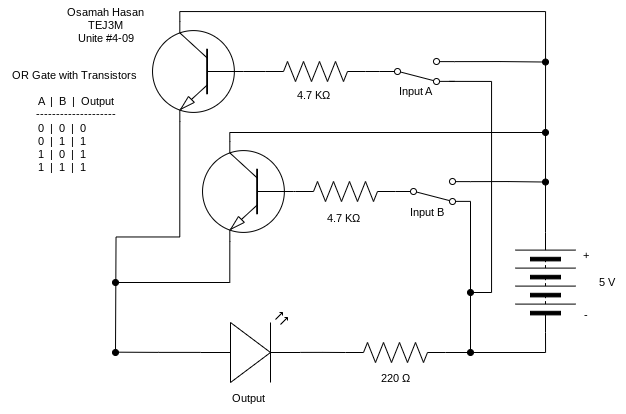

The diagram above was exported from draw.io. Its source (the exported page's mxGraphModel, read from the mxfile embedded in the PNG):
<mxGraphModel dx="547" dy="814" grid="1" gridSize="10" guides="1" tooltips="1" connect="1" arrows="1" fold="1" page="1" pageScale="1" pageWidth="827" pageHeight="1169" math="0" shadow="0">
  <root>
    <mxCell id="0" />
    <mxCell id="1" parent="0" />
    <mxCell id="18" style="edgeStyle=orthogonalEdgeStyle;shape=connector;rounded=0;html=1;exitX=1;exitY=0.12;exitDx=0;exitDy=0;strokeColor=default;align=center;verticalAlign=middle;fontFamily=Helvetica;fontSize=11;fontColor=default;labelBackgroundColor=default;endArrow=oval;endFill=1;" edge="1" parent="1" source="2">
      <mxGeometry relative="1" as="geometry">
        <mxPoint x="680" y="269.52941176470586" as="targetPoint" />
      </mxGeometry>
    </mxCell>
    <mxCell id="23" style="edgeStyle=orthogonalEdgeStyle;shape=connector;rounded=0;html=1;exitX=1;exitY=0.88;exitDx=0;exitDy=0;strokeColor=default;align=center;verticalAlign=middle;fontFamily=Helvetica;fontSize=11;fontColor=default;labelBackgroundColor=default;endArrow=oval;endFill=1;" edge="1" parent="1">
      <mxGeometry relative="1" as="geometry">
        <mxPoint x="605" y="500" as="targetPoint" />
        <mxPoint x="584" y="288.88" as="sourcePoint" />
        <Array as="points">
          <mxPoint x="626" y="289" />
          <mxPoint x="626" y="500" />
        </Array>
      </mxGeometry>
    </mxCell>
    <mxCell id="2" value="" style="html=1;shape=mxgraph.electrical.electro-mechanical.twoWaySwitch;aspect=fixed;elSwitchState=2;flipV=1;" vertex="1" parent="1">
      <mxGeometry x="514" y="266" width="75" height="26" as="geometry" />
    </mxCell>
    <mxCell id="20" style="edgeStyle=orthogonalEdgeStyle;shape=connector;rounded=0;html=1;exitX=1;exitY=0.12;exitDx=0;exitDy=0;strokeColor=default;align=center;verticalAlign=middle;fontFamily=Helvetica;fontSize=11;fontColor=default;labelBackgroundColor=default;endArrow=oval;endFill=1;" edge="1" parent="1" source="3">
      <mxGeometry relative="1" as="geometry">
        <mxPoint x="680" y="389.52941176470586" as="targetPoint" />
      </mxGeometry>
    </mxCell>
    <mxCell id="21" style="edgeStyle=orthogonalEdgeStyle;shape=connector;rounded=0;html=1;exitX=1;exitY=0.88;exitDx=0;exitDy=0;strokeColor=default;align=center;verticalAlign=middle;fontFamily=Helvetica;fontSize=11;fontColor=default;labelBackgroundColor=default;endArrow=oval;endFill=1;" edge="1" parent="1" source="3">
      <mxGeometry relative="1" as="geometry">
        <mxPoint x="605" y="560" as="targetPoint" />
        <Array as="points">
          <mxPoint x="605" y="500" />
          <mxPoint x="605" y="500" />
        </Array>
      </mxGeometry>
    </mxCell>
    <mxCell id="3" value="" style="html=1;shape=mxgraph.electrical.electro-mechanical.twoWaySwitch;aspect=fixed;elSwitchState=2;flipV=1;" vertex="1" parent="1">
      <mxGeometry x="530" y="386" width="75" height="26" as="geometry" />
    </mxCell>
    <mxCell id="27" style="edgeStyle=orthogonalEdgeStyle;shape=connector;rounded=0;html=1;exitX=0.7;exitY=1;exitDx=0;exitDy=0;exitPerimeter=0;strokeColor=default;align=center;verticalAlign=middle;fontFamily=Helvetica;fontSize=11;fontColor=default;labelBackgroundColor=default;endArrow=oval;endFill=1;" edge="1" parent="1" source="4">
      <mxGeometry relative="1" as="geometry">
        <mxPoint x="250" y="560" as="targetPoint" />
      </mxGeometry>
    </mxCell>
    <mxCell id="4" value="" style="verticalLabelPosition=bottom;shadow=0;dashed=0;align=center;html=1;verticalAlign=top;shape=mxgraph.electrical.transistors.npn_transistor_1;flipV=0;flipH=1;" vertex="1" parent="1">
      <mxGeometry x="285" y="229" width="95" height="100" as="geometry" />
    </mxCell>
    <mxCell id="19" style="edgeStyle=orthogonalEdgeStyle;shape=connector;rounded=0;html=1;exitX=0.7;exitY=0;exitDx=0;exitDy=0;exitPerimeter=0;strokeColor=default;align=center;verticalAlign=middle;fontFamily=Helvetica;fontSize=11;fontColor=default;labelBackgroundColor=default;endArrow=oval;endFill=1;" edge="1" parent="1" source="5">
      <mxGeometry relative="1" as="geometry">
        <mxPoint x="680" y="340" as="targetPoint" />
        <Array as="points">
          <mxPoint x="364" y="340" />
        </Array>
      </mxGeometry>
    </mxCell>
    <mxCell id="24" style="edgeStyle=orthogonalEdgeStyle;shape=connector;rounded=0;html=1;exitX=0.7;exitY=1;exitDx=0;exitDy=0;exitPerimeter=0;strokeColor=default;align=center;verticalAlign=middle;fontFamily=Helvetica;fontSize=11;fontColor=default;labelBackgroundColor=default;endArrow=oval;endFill=1;" edge="1" parent="1" source="5">
      <mxGeometry relative="1" as="geometry">
        <mxPoint x="250" y="490" as="targetPoint" />
        <Array as="points">
          <mxPoint x="364" y="490" />
        </Array>
      </mxGeometry>
    </mxCell>
    <mxCell id="5" value="" style="verticalLabelPosition=bottom;shadow=0;dashed=0;align=center;html=1;verticalAlign=top;shape=mxgraph.electrical.transistors.npn_transistor_1;flipH=1;" vertex="1" parent="1">
      <mxGeometry x="335" y="349" width="95" height="100" as="geometry" />
    </mxCell>
    <mxCell id="6" value="" style="pointerEvents=1;verticalLabelPosition=bottom;shadow=0;dashed=0;align=center;html=1;verticalAlign=top;shape=mxgraph.electrical.resistors.resistor_2;" vertex="1" parent="1">
      <mxGeometry x="400" y="269" width="100" height="20" as="geometry" />
    </mxCell>
    <mxCell id="7" value="" style="pointerEvents=1;verticalLabelPosition=bottom;shadow=0;dashed=0;align=center;html=1;verticalAlign=top;shape=mxgraph.electrical.resistors.resistor_2;" vertex="1" parent="1">
      <mxGeometry x="430" y="389" width="100" height="20" as="geometry" />
    </mxCell>
    <mxCell id="15" style="edgeStyle=orthogonalEdgeStyle;shape=connector;rounded=0;html=1;exitX=1;exitY=0.5;exitDx=0;exitDy=0;exitPerimeter=0;entryX=0;entryY=0.5;entryDx=0;entryDy=0;strokeColor=default;align=center;verticalAlign=middle;fontFamily=Helvetica;fontSize=11;fontColor=default;labelBackgroundColor=default;endArrow=none;endFill=0;" edge="1" parent="1" source="8" target="9">
      <mxGeometry relative="1" as="geometry" />
    </mxCell>
    <mxCell id="8" value="" style="pointerEvents=1;verticalLabelPosition=bottom;shadow=0;dashed=0;align=center;html=1;verticalAlign=top;shape=mxgraph.electrical.resistors.resistor_2;" vertex="1" parent="1">
      <mxGeometry x="480" y="550" width="100" height="20" as="geometry" />
    </mxCell>
    <mxCell id="9" value="" style="pointerEvents=1;verticalLabelPosition=bottom;shadow=0;dashed=0;align=center;html=1;verticalAlign=top;shape=mxgraph.electrical.miscellaneous.batteryStack;rotation=-90;" vertex="1" parent="1">
      <mxGeometry x="630" y="460" width="100" height="60" as="geometry" />
    </mxCell>
    <mxCell id="26" style="edgeStyle=orthogonalEdgeStyle;shape=connector;rounded=0;html=1;exitX=0;exitY=0.57;exitDx=0;exitDy=0;exitPerimeter=0;strokeColor=default;align=center;verticalAlign=middle;fontFamily=Helvetica;fontSize=11;fontColor=default;labelBackgroundColor=default;endArrow=none;endFill=0;" edge="1" parent="1" source="10">
      <mxGeometry relative="1" as="geometry">
        <mxPoint x="250" y="559.6666666666667" as="targetPoint" />
      </mxGeometry>
    </mxCell>
    <mxCell id="10" value="" style="verticalLabelPosition=bottom;shadow=0;dashed=0;align=center;html=1;verticalAlign=top;shape=mxgraph.electrical.opto_electronics.led_2;pointerEvents=1;" vertex="1" parent="1">
      <mxGeometry x="335" y="520" width="100" height="70" as="geometry" />
    </mxCell>
    <mxCell id="11" style="edgeStyle=orthogonalEdgeStyle;html=1;exitX=0;exitY=0.5;exitDx=0;exitDy=0;entryX=1;entryY=0.5;entryDx=0;entryDy=0;entryPerimeter=0;endArrow=none;endFill=0;rounded=0;" edge="1" parent="1" source="2" target="6">
      <mxGeometry relative="1" as="geometry" />
    </mxCell>
    <mxCell id="12" style="edgeStyle=orthogonalEdgeStyle;shape=connector;rounded=0;html=1;exitX=0;exitY=0.5;exitDx=0;exitDy=0;exitPerimeter=0;entryX=0;entryY=0.5;entryDx=0;entryDy=0;entryPerimeter=0;strokeColor=default;align=center;verticalAlign=middle;fontFamily=Helvetica;fontSize=11;fontColor=default;labelBackgroundColor=default;endArrow=none;endFill=0;" edge="1" parent="1" source="6" target="4">
      <mxGeometry relative="1" as="geometry" />
    </mxCell>
    <mxCell id="13" style="edgeStyle=orthogonalEdgeStyle;shape=connector;rounded=0;html=1;exitX=0;exitY=0.5;exitDx=0;exitDy=0;exitPerimeter=0;entryX=0;entryY=0.5;entryDx=0;entryDy=0;entryPerimeter=0;strokeColor=default;align=center;verticalAlign=middle;fontFamily=Helvetica;fontSize=11;fontColor=default;labelBackgroundColor=default;endArrow=none;endFill=0;" edge="1" parent="1" source="7" target="5">
      <mxGeometry relative="1" as="geometry" />
    </mxCell>
    <mxCell id="14" style="edgeStyle=orthogonalEdgeStyle;shape=connector;rounded=0;html=1;exitX=1;exitY=0.57;exitDx=0;exitDy=0;exitPerimeter=0;entryX=0;entryY=0.5;entryDx=0;entryDy=0;entryPerimeter=0;strokeColor=default;align=center;verticalAlign=middle;fontFamily=Helvetica;fontSize=11;fontColor=default;labelBackgroundColor=default;endArrow=none;endFill=0;" edge="1" parent="1" source="10" target="8">
      <mxGeometry relative="1" as="geometry" />
    </mxCell>
    <mxCell id="16" style="edgeStyle=orthogonalEdgeStyle;shape=connector;rounded=0;html=1;exitX=1;exitY=0.5;exitDx=0;exitDy=0;entryX=0.7;entryY=0;entryDx=0;entryDy=0;entryPerimeter=0;strokeColor=default;align=center;verticalAlign=middle;fontFamily=Helvetica;fontSize=11;fontColor=default;labelBackgroundColor=default;endArrow=none;endFill=0;" edge="1" parent="1" source="9" target="4">
      <mxGeometry relative="1" as="geometry" />
    </mxCell>
    <mxCell id="28" value="4.7 KΩ" style="text;html=1;align=center;verticalAlign=middle;resizable=0;points=[];autosize=1;strokeColor=none;fillColor=none;fontFamily=Helvetica;fontSize=11;fontColor=default;labelBackgroundColor=default;" vertex="1" parent="1">
      <mxGeometry x="418" y="288" width="60" height="30" as="geometry" />
    </mxCell>
    <mxCell id="30" value="4.7 KΩ" style="text;html=1;align=center;verticalAlign=middle;resizable=0;points=[];autosize=1;strokeColor=none;fillColor=none;fontFamily=Helvetica;fontSize=11;fontColor=default;labelBackgroundColor=default;" vertex="1" parent="1">
      <mxGeometry x="448" y="411" width="60" height="30" as="geometry" />
    </mxCell>
    <mxCell id="31" value="220&amp;nbsp;Ω" style="text;html=1;align=center;verticalAlign=middle;resizable=0;points=[];autosize=1;strokeColor=none;fillColor=none;fontFamily=Helvetica;fontSize=11;fontColor=default;labelBackgroundColor=default;" vertex="1" parent="1">
      <mxGeometry x="505" y="571" width="50" height="30" as="geometry" />
    </mxCell>
    <mxCell id="33" value="-" style="text;html=1;align=center;verticalAlign=middle;resizable=0;points=[];autosize=1;strokeColor=none;fillColor=none;fontFamily=Helvetica;fontSize=11;fontColor=default;labelBackgroundColor=default;" vertex="1" parent="1">
      <mxGeometry x="705" y="508" width="30" height="30" as="geometry" />
    </mxCell>
    <mxCell id="36" value="+" style="text;html=1;align=center;verticalAlign=middle;resizable=0;points=[];autosize=1;strokeColor=none;fillColor=none;fontFamily=Helvetica;fontSize=11;fontColor=default;labelBackgroundColor=default;" vertex="1" parent="1">
      <mxGeometry x="705" y="448" width="30" height="30" as="geometry" />
    </mxCell>
    <mxCell id="38" value="5 V" style="text;html=1;align=center;verticalAlign=middle;resizable=0;points=[];autosize=1;strokeColor=none;fillColor=none;fontFamily=Helvetica;fontSize=11;fontColor=default;labelBackgroundColor=default;" vertex="1" parent="1">
      <mxGeometry x="721" y="475" width="40" height="30" as="geometry" />
    </mxCell>
    <mxCell id="39" value="Input A" style="text;html=1;align=center;verticalAlign=middle;resizable=0;points=[];autosize=1;strokeColor=none;fillColor=none;fontFamily=Helvetica;fontSize=11;fontColor=default;labelBackgroundColor=default;" vertex="1" parent="1">
      <mxGeometry x="520" y="284" width="60" height="30" as="geometry" />
    </mxCell>
    <mxCell id="40" value="Input B" style="text;html=1;align=center;verticalAlign=middle;resizable=0;points=[];autosize=1;strokeColor=none;fillColor=none;fontFamily=Helvetica;fontSize=11;fontColor=default;labelBackgroundColor=default;" vertex="1" parent="1">
      <mxGeometry x="531" y="405" width="60" height="30" as="geometry" />
    </mxCell>
    <mxCell id="41" value="Osamah Hasan&lt;div&gt;TEJ3M&lt;/div&gt;&lt;div&gt;Unite #4-09&lt;/div&gt;" style="text;html=1;align=center;verticalAlign=middle;resizable=0;points=[];autosize=1;strokeColor=none;fillColor=none;fontFamily=Helvetica;fontSize=11;fontColor=default;labelBackgroundColor=default;" vertex="1" parent="1">
      <mxGeometry x="190" y="208" width="100" height="50" as="geometry" />
    </mxCell>
    <mxCell id="42" value="OR Gate with Transistors&amp;nbsp;&lt;div&gt;&lt;br&gt;&lt;/div&gt;&lt;div&gt;A&amp;nbsp; |&amp;nbsp; B&amp;nbsp; |&amp;nbsp; Output&lt;/div&gt;&lt;div&gt;--------------------&lt;/div&gt;&lt;div&gt;0&amp;nbsp; |&amp;nbsp; 0&amp;nbsp; |&amp;nbsp; 0&amp;nbsp; &amp;nbsp; &amp;nbsp; &amp;nbsp; &amp;nbsp;&lt;/div&gt;&lt;div&gt;0&amp;nbsp; |&amp;nbsp; 1&amp;nbsp; |&amp;nbsp; 1&amp;nbsp; &amp;nbsp; &amp;nbsp; &amp;nbsp; &amp;nbsp;&lt;/div&gt;&lt;div&gt;1&amp;nbsp; |&amp;nbsp; 0&amp;nbsp; |&amp;nbsp; 1&amp;nbsp; &amp;nbsp; &amp;nbsp; &amp;nbsp; &amp;nbsp;&lt;/div&gt;&lt;div&gt;1&amp;nbsp; |&amp;nbsp; 1&amp;nbsp; |&amp;nbsp; 1&amp;nbsp; &amp;nbsp; &amp;nbsp; &amp;nbsp; &amp;nbsp;&lt;/div&gt;" style="text;html=1;align=center;verticalAlign=middle;resizable=0;points=[];autosize=1;strokeColor=none;fillColor=none;fontFamily=Helvetica;fontSize=11;fontColor=default;labelBackgroundColor=default;" vertex="1" parent="1">
      <mxGeometry x="135" y="269" width="150" height="120" as="geometry" />
    </mxCell>
    <mxCell id="44" value="Output" style="text;html=1;align=center;verticalAlign=middle;resizable=0;points=[];autosize=1;strokeColor=none;fillColor=none;fontFamily=Helvetica;fontSize=11;fontColor=default;labelBackgroundColor=default;" vertex="1" parent="1">
      <mxGeometry x="353" y="591" width="60" height="30" as="geometry" />
    </mxCell>
  </root>
</mxGraphModel>